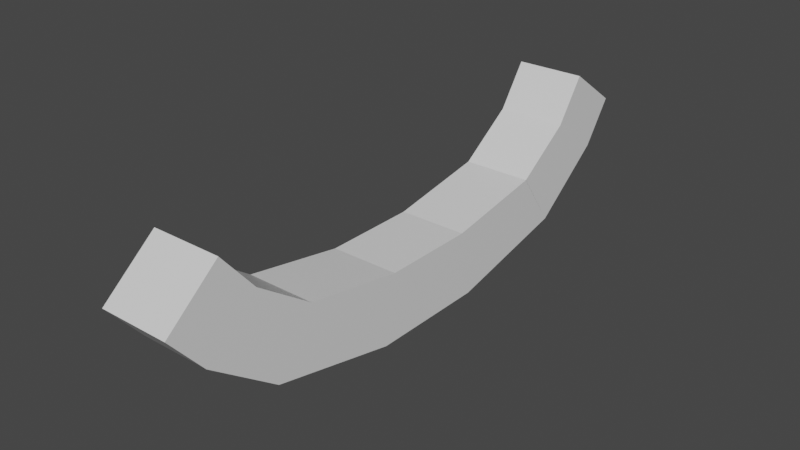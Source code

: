 # Source: wire.blend  (saved by Blender 2.82.7; exported with 4.5.12 LTS)
import bpy
from mathutils import Matrix  # noqa: F401  (used for matrix-valued properties, if any)

bpy.ops.wm.read_factory_settings(use_empty=True)
scene = bpy.context.scene
scene.name = 'Scene'

# ---- collections
col_collection = bpy.data.collections.new('Collection'); scene.collection.children.link(col_collection)

# ---- materials (node trees are filled in below, after node groups)
mat_material = bpy.data.materials.new('Material')
mat_material.alpha_threshold = 0.0
mat_material.use_transparent_shadow = False
mat_material.line_color = (0.0, 0.0, 0.0, 1.0)

# ---- material node trees
mat_material.use_nodes = True; mat_material.node_tree.nodes.clear()
_N = mat_material.node_tree.nodes; _L = mat_material.node_tree.links
n0 = _N.new('ShaderNodeOutputMaterial'); n0.name = 'Material Output'; n0.location = (300, 300)
n1 = _N.new('ShaderNodeBsdfPrincipled'); n1.name = 'Principled BSDF'; n1.location = (10, 300)
n1.distribution = 'GGX'
n1.subsurface_method = 'BURLEY'
n1.inputs[2].default_value = 0.4
n1.inputs[3].default_value = 1.45
n1.inputs[27].default_value = (0.0, 0.0, 0.0, 1.0)
n1.inputs[28].default_value = 1.0
_L.new(n1.outputs[0], n0.inputs[0])
n0.is_active_output = True

# ---- world
world_world = bpy.data.worlds.new('World'); scene.world = world_world
world_world.use_nodes = True; world_world.node_tree.nodes.clear()
_N = world_world.node_tree.nodes; _L = world_world.node_tree.links
n0 = _N.new('ShaderNodeOutputWorld'); n0.name = 'World Output'; n0.location = (300, 300)
n1 = _N.new('ShaderNodeBackground'); n1.name = 'Background'; n1.location = (10, 300)
n1.inputs[0].default_value = (0.05088, 0.05088, 0.05088, 1.0)
_L.new(n1.outputs[0], n0.inputs[0])
n0.is_active_output = True
world_world.color = (0.05088, 0.05088, 0.05088)
world_world.use_sun_shadow = False
world_world.sun_shadow_jitter_overblur = 0.0

# ---- meshes
me_cube = bpy.data.meshes.new('Cube')
me_cube.from_pydata([(0.0625, -0.2689, 0.05816), (0.0625, -0.3406, -0.04424), (0.0625, -0.3703, 0.1289), (0.0625, -0.4661, 0.04852), (-0.0625, -0.2689, 0.05816), (-0.0625, -0.3406, -0.04424), (-0.0625, -0.3703, 0.1289), (-0.0625, -0.4661, 0.04852), (0.0625, -0.1077, -0.09682), (-0.0625, -0.1077, -0.09682), (0.0625, -0.08598, 0.02628), (-0.0625, -0.08598, 0.02628), (-0.0625, -0.5263, 0.1203), (-0.0625, -0.4306, 0.2007), (0.0625, -0.4306, 0.2007), (0.0625, -0.5263, 0.1203), (0.0625, 0.1077, -0.09687), (-0.0625, 0.1077, -0.09687), (0.0625, 0.08599, 0.02623), (-0.0625, 0.08599, 0.02623), (0.0625, 0.2699, 0.05727), (-0.0625, 0.2699, 0.05727), (0.0625, 0.3417, -0.04485), (-0.0625, 0.3417, -0.04485), (0.0625, 0.27, 0.05754), (-0.0625, 0.27, 0.05754), (0.0625, 0.475, 0.0571), (-0.0625, 0.475, 0.0571), (0.0625, 0.3726, 0.1288), (-0.0625, 0.3726, 0.1288), (0.0625, 0.529, 0.1343), (-0.0625, 0.529, 0.1343), (0.0625, 0.4266, 0.206), (-0.0625, 0.4266, 0.206)], [(19, 21)], [(0, 4, 6, 2), (6, 7, 12, 13), (7, 6, 4, 5), (5, 1, 3, 7), (1, 0, 2, 3), (5, 4, 11, 9), (11, 10, 18, 19), (1, 5, 9, 8), (4, 0, 10, 11), (0, 1, 8, 10), (15, 14, 13, 12), (7, 3, 15, 12), (2, 6, 13, 14), (3, 2, 14, 15), (20, 18, 16, 22), (10, 8, 16, 18), (9, 11, 19, 17), (8, 9, 17, 16), (17, 19, 25, 23), (17, 23, 22, 16), (25, 24, 28, 29), (27, 29, 33, 31), (24, 22, 26, 28), (23, 25, 29, 27), (22, 23, 27, 26), (31, 33, 32, 30), (26, 27, 31, 30), (29, 28, 32, 33), (28, 26, 30, 32), (19, 18, 20, 24, 25)])
_uv = me_cube.uv_layers.new(name='UVMap')
_uv.uv.foreach_set('vector', [0.625, 0.5, 0.875, 0.5, 0.875, 0.75, 0.625, 0.75, 0.625, 0.0, 0.375, 0.0, 0.375, 0.0, 0.625, 0.0, 0.375, 0.0, 0.625, 0.0, 0.625, 0.25, 0.375, 0.25, 0.125, 0.5, 0.375, 0.5, 0.375, 0.75, 0.125, 0.75, 0.375, 0.5, 0.625, 0.5, 0.625, 0.75, 0.375, 0.75, 0.375, 0.25, 0.625, 0.25, 0.625, 0.25, 0.375, 0.25, 0.875, 0.5, 0.625, 0.5, 0.625, 0.5, 0.875, 0.5, 0.375, 0.5, 0.125, 0.5, 0.125, 0.5, 0.375, 0.5, 0.875, 0.5, 0.625, 0.5, 0.625, 0.5, 0.875, 0.5, 0.625, 0.5, 0.375, 0.5, 0.375, 0.5, 0.625, 0.5, 0.375, 0.75, 0.625, 0.75, 0.625, 1.0, 0.375, 1.0, 0.125, 0.75, 0.375, 0.75, 0.375, 0.75, 0.125, 0.75, 0.625, 0.75, 0.875, 0.75, 0.875, 0.75, 0.625, 0.75, 0.375, 0.75, 0.625, 0.75, 0.625, 0.75, 0.375, 0.75, 0.0, 0.0, 0.625, 0.5, 0.375, 0.5, 0.375, 0.5, 0.625, 0.5, 0.375, 0.5, 0.375, 0.5, 0.625, 0.5, 0.375, 0.25, 0.625, 0.25, 0.625, 0.25, 0.375, 0.25, 0.375, 0.5, 0.125, 0.5, 0.125, 0.5, 0.375, 0.5, 0.125, 0.5, 0.625, 0.25, 0.625, 0.25, 0.125, 0.5, 0.125, 0.5, 0.125, 0.5, 0.375, 0.5, 0.375, 0.5, 0.875, 0.5, 0.625, 0.5, 0.625, 0.5, 0.875, 0.5, 0.375, 0.25, 0.625, 0.25, 0.625, 0.25, 0.375, 0.25, 0.625, 0.5, 0.375, 0.5, 0.375, 0.5, 0.625, 0.5, 0.375, 0.25, 0.625, 0.25, 0.625, 0.25, 0.375, 0.25, 0.375, 0.5, 0.125, 0.5, 0.125, 0.5, 0.375, 0.5, 0.375, 0.25, 0.625, 0.25, 0.625, 0.5, 0.375, 0.5, 0.375, 0.5, 0.125, 0.5, 0.125, 0.5, 0.375, 0.5, 0.875, 0.5, 0.625, 0.5, 0.625, 0.5, 0.875, 0.5, 0.625, 0.5, 0.375, 0.5, 0.375, 0.5, 0.625, 0.5, 0.625, 0.25, 0.625, 0.5, 0.0, 0.0, 0.625, 0.5, 0.625, 0.25])
me_cube.materials.append(mat_material)
me_cube.use_remesh_preserve_volume = False
me_cube.use_remesh_preserve_attributes = False
me_cube.use_mirror_vertex_groups = False
me_cube.update()
arm_armature = bpy.data.armatures.new('Armature')  # bones are not reproduced

# ---- objects
ob_cube = bpy.data.objects.new('Cube', me_cube)
ob_armature = bpy.data.objects.new('Armature', arm_armature)

# ---- transforms, parenting, visibility, modifiers, constraints
ob_cube.parent = ob_armature
ob_cube.matrix_parent_inverse = Matrix(((1.0, -0.0, -0.0, -0.0), (-0.0, 1.0, 0.0, 0.4375), (-0.0, -0.0, 1.0, -0.0), (-0.0, 0.0, -0.0, 1.0)))
ob_cube.location = (0.0, 0.0, -0.15)
ob_cube.lock_rotations_4d = False
ob_cube.empty_display_type = 'ARROWS'
ob_cube.lineart.crease_threshold = 0.0
_vg = ob_cube.vertex_groups.new(name='wire.1')
_vg.add([2, 3, 6, 7, 12, 13, 14, 15], 1.0, 'REPLACE')
_vg = ob_cube.vertex_groups.new(name='wire.2')
for _i, _w in zip([0, 1, 2, 3, 4, 5, 6, 7, 10, 11, 12, 15], [0.6384, 0.7514, 0.07668, 0.0972, 0.6303, 0.765, 0.08147, 0.09803, 0.03322, 0.05741, 0.008663, 0.007492]): _vg.add([_i], _w, 'REPLACE')
_vg = ob_cube.vertex_groups.new(name='wire.3')
for _i, _w in zip([0, 1, 4, 5, 8, 9, 10, 11, 18, 19], [0.09792, 0.07295, 0.06779, 0.07478, 0.9034, 0.915, 0.4719, 0.2521, 0.05537, 0.02477]): _vg.add([_i], _w, 'REPLACE')
_vg = ob_cube.vertex_groups.new(name='wire.4')
for _i, _w in zip([0, 4, 8, 9, 10, 11, 16, 17, 18, 19, 20, 22, 23, 24, 25, 26, 27, 28, 29, 30, 31, 32, 33], [0.06817, 0.1017, 0.06534, 0.06115, 0.4676, 0.662, 0.9492, 0.9495, 0.8563, 0.8711, 0.1719, 0.1242, 0.08079, 0.1714, 0.1592, 0.06032, 0.05647, 0.07902, 0.07272, 0.0508, 0.04805, 0.05718, 0.05614]): _vg.add([_i], _w, 'REPLACE')
_vg = ob_cube.vertex_groups.new(name='wire.5')
for _i, _w in zip([20, 21, 22, 23, 24, 25, 26, 27, 28, 29, 30, 31, 32, 33], [0.2477, 1.0, 0.4197, 0.08659, 0.2469, 0.06764, 0.1312, 0.08064, 0.1178, 0.06904, 0.09144, 0.07169, 0.08524, 0.06787]): _vg.add([_i], _w, 'REPLACE')
_vg = ob_cube.vertex_groups.new(name='wire.6')
for _i, _w in zip([18, 19, 20, 22, 23, 24, 25, 26, 27, 28, 29, 30, 31, 32, 33], [0.05022, 0.06521, 0.4785, 0.3811, 0.7832, 0.4795, 0.6851, 0.5148, 0.5949, 0.3838, 0.4427, 0.4342, 0.5492, 0.3598, 0.41]): _vg.add([_i], _w, 'REPLACE')
_vg = ob_cube.vertex_groups.new(name='wire.7')
for _i, _w in zip([20, 22, 23, 24, 25, 26, 27, 28, 29, 30, 31, 32, 33], [0.09285, 0.06978, 0.04301, 0.09307, 0.08074, 0.291, 0.2655, 0.4154, 0.4121, 0.4213, 0.3279, 0.4951, 0.4634]): _vg.add([_i], _w, 'REPLACE')
_vg = ob_cube.vertex_groups.new(name='control')
_m = ob_cube.modifiers.new('Armature', 'ARMATURE')
_m.object = ob_armature
ob_armature.location = (0.0, -0.4375, 0.0)
ob_armature.show_in_front = True
ob_armature.lineart.crease_threshold = 0.0

# ---- collection membership
col_collection.objects.link(ob_cube)
col_collection.objects.link(ob_armature)

# ---- scene / render settings (as saved in the file)
scene.frame_start = 1; scene.frame_end = 250; scene.frame_set(1)
scene.render.engine = 'BLENDER_EEVEE_NEXT'
scene.cycles.use_denoising = False
scene.cycles.samples = 128
scene.cycles.sampling_pattern = 'TABULATED_SOBOL'
scene.cycles.use_adaptive_sampling = False
scene.cycles.use_light_tree = False
scene.view_settings.view_transform = 'Filmic'
bpy.context.view_layer.update()

# ---- added for rendering (the .blend has no active camera and no usable light): camera, sun
cam_auto = bpy.data.cameras.new('AutoCamera')
cam_auto.lens = 50.0
cam_auto.sensor_width = 36.0
cam_auto.clip_end = 1000.0
ob_auto_camera = bpy.data.objects.new('AutoCamera', cam_auto)
scene.collection.objects.link(ob_auto_camera)
ob_auto_camera.location = (1.02245, -1.22558, 0.722542)
ob_auto_camera.rotation_euler = (1.09748, -7.21219e-08, 0.694738)
scene.camera = ob_auto_camera
light_auto_sun = bpy.data.lights.new('AutoSun', 'SUN')
light_auto_sun.energy = 3.0
light_auto_sun.angle = 0.0523599
ob_auto_sun = bpy.data.objects.new('AutoSun', light_auto_sun)
scene.collection.objects.link(ob_auto_sun)
ob_auto_sun.rotation_euler = (0.872665, 0.174533, 0.523599)
bpy.context.view_layer.update()
